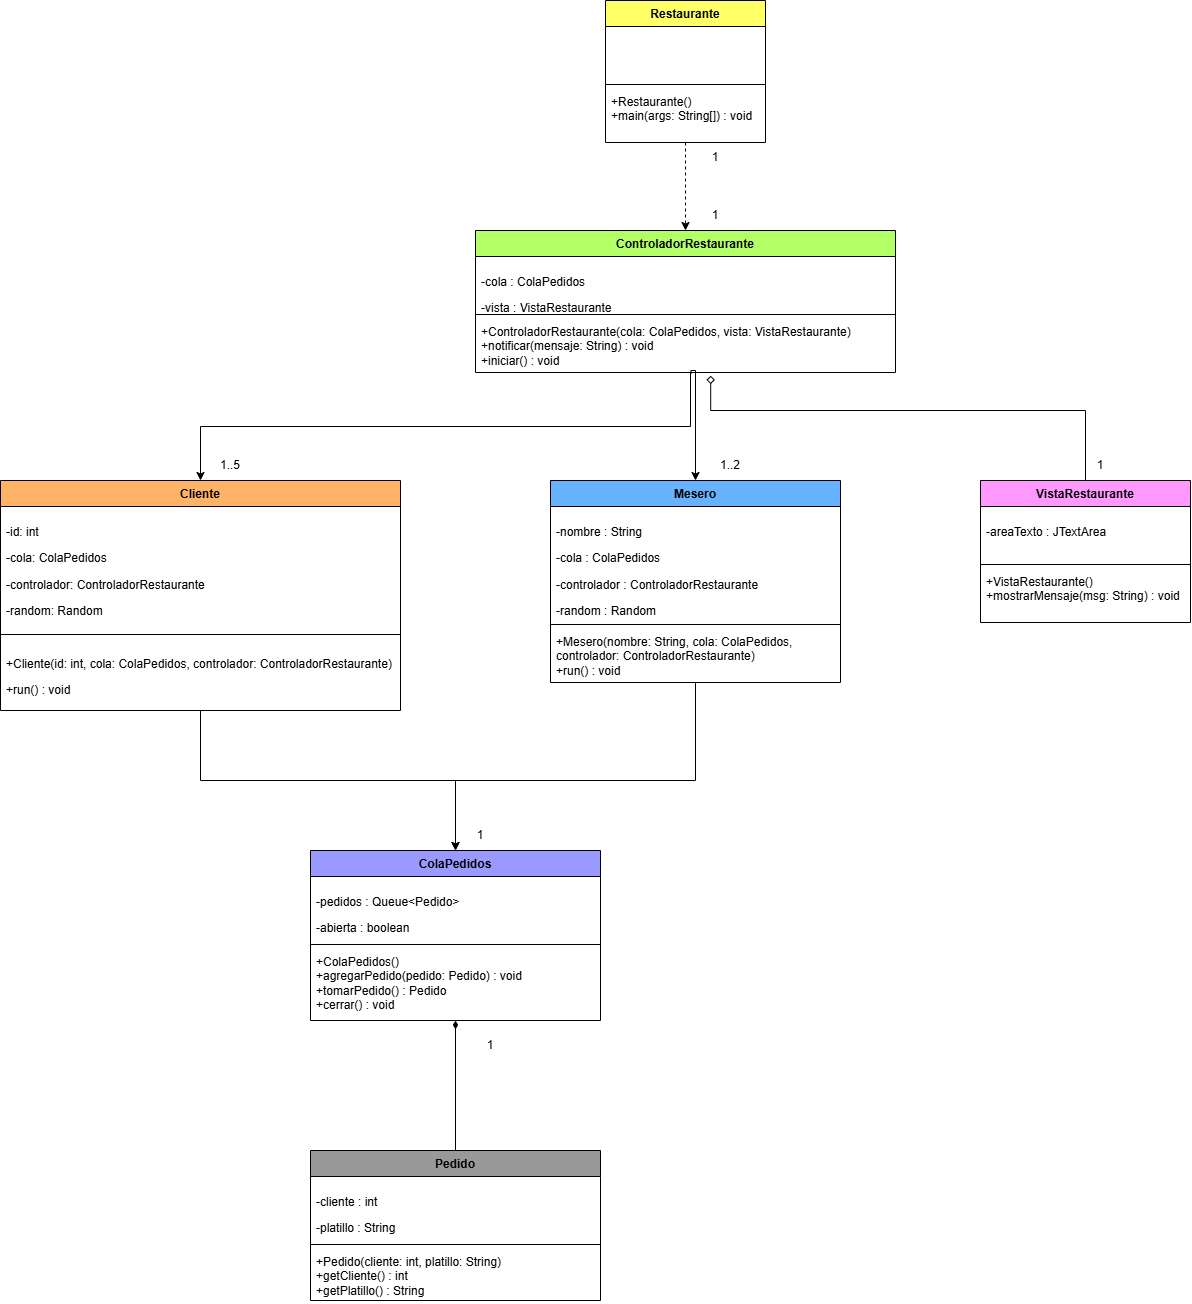

The diagram above was exported from draw.io. Its source (the exported page's mxGraphModel, read from the mxfile embedded in the PNG):
<mxGraphModel dx="4108" dy="1260" grid="1" gridSize="10" guides="1" tooltips="1" connect="1" arrows="1" fold="1" page="1" pageScale="1" pageWidth="850" pageHeight="1100" math="0" shadow="0">
  <root>
    <mxCell id="0" />
    <mxCell id="1" parent="0" />
    <mxCell id="KnTrQyDPOxG4baN0m8BT-1" edge="1" parent="1" source="29qAr2d2y8oOZJqrMTxp-5" style="edgeStyle=orthogonalEdgeStyle;rounded=0;orthogonalLoop=1;jettySize=auto;html=1;defaultLabelBackgroundColor=page;labelPadding=0 4;entryX=0.5;entryY=0;entryDx=0;entryDy=0;exitX=0.5;exitY=1;exitDx=0;exitDy=0;" target="haAYsVKGe--wt4WHzfT--1">
      <mxGeometry relative="1" x="-0.3068" as="geometry">
        <Array as="points">
          <mxPoint x="430" y="412" />
          <mxPoint x="430" y="466" />
          <mxPoint x="-60" y="466" />
        </Array>
        <mxPoint x="60" y="490" as="targetPoint" />
      </mxGeometry>
    </mxCell>
    <mxCell id="29qAr2d2y8oOZJqrMTxp-5" parent="1" style="swimlane;fontStyle=1;align=center;verticalAlign=top;childLayout=stackLayout;horizontal=1;startSize=26;horizontalStack=0;resizeParent=1;resizeParentMax=0;resizeLast=0;collapsible=1;marginBottom=0;whiteSpace=wrap;html=1;fillColor=#B3FF66;" value="ControladorRestaurante" vertex="1">
      <mxGeometry height="142" width="420" x="215" y="270" as="geometry" />
    </mxCell>
    <mxCell id="29qAr2d2y8oOZJqrMTxp-6" parent="29qAr2d2y8oOZJqrMTxp-5" style="text;strokeColor=none;fillColor=none;align=left;verticalAlign=top;spacingLeft=4;spacingRight=4;overflow=hidden;rotatable=0;points=[[0,0.5],[1,0.5]];portConstraint=eastwest;whiteSpace=wrap;html=1;" value="&lt;li&gt;&lt;p&gt;&lt;code&gt;&lt;font face=&quot;Helvetica&quot;&gt;-cola : ColaPedidos&lt;/font&gt;&lt;/code&gt;&lt;/p&gt;&lt;/li&gt;&lt;li&gt;&lt;p&gt;&lt;code&gt;&lt;font face=&quot;Helvetica&quot;&gt;-vista : VistaRestaurante&lt;/font&gt;&lt;/code&gt;&lt;/p&gt;&lt;/li&gt;&lt;li&gt;&lt;div&gt;&lt;code&gt;&lt;font face=&quot;Helvetica&quot;&gt;&lt;br&gt;&lt;/font&gt;&lt;/code&gt;&lt;/div&gt;&lt;/li&gt;" vertex="1">
      <mxGeometry height="54" width="420" y="26" as="geometry" />
    </mxCell>
    <mxCell id="29qAr2d2y8oOZJqrMTxp-7" parent="29qAr2d2y8oOZJqrMTxp-5" style="line;strokeWidth=1;fillColor=none;align=left;verticalAlign=middle;spacingTop=-1;spacingLeft=3;spacingRight=3;rotatable=0;labelPosition=right;points=[];portConstraint=eastwest;strokeColor=inherit;labelPerimeter=1;" value="" vertex="1">
      <mxGeometry height="8" width="420" y="80" as="geometry" />
    </mxCell>
    <mxCell id="29qAr2d2y8oOZJqrMTxp-8" parent="29qAr2d2y8oOZJqrMTxp-5" style="text;strokeColor=none;fillColor=none;align=left;verticalAlign=top;spacingLeft=4;spacingRight=4;overflow=hidden;rotatable=0;points=[[0,0.5],[1,0.5]];portConstraint=eastwest;whiteSpace=wrap;html=1;" value="+ControladorRestaurante(cola: ColaPedidos, vista: VistaRestaurante)&lt;div&gt;+notificar(mensaje: String) : void&lt;/div&gt;&lt;div&gt;+iniciar() : void&lt;/div&gt;" vertex="1">
      <mxGeometry height="54" width="420" y="88" as="geometry" />
    </mxCell>
    <mxCell id="u2vu7jMbtNCjeslE4TEe-1" edge="1" parent="1" source="29qAr2d2y8oOZJqrMTxp-9" style="edgeStyle=orthogonalEdgeStyle;rounded=0;orthogonalLoop=1;jettySize=auto;html=1;defaultLabelBackgroundColor=page;labelPadding=0 4;entryX=0.5;entryY=0;entryDx=0;entryDy=0;dashed=1;" target="29qAr2d2y8oOZJqrMTxp-5" value="">
      <mxGeometry relative="1" as="geometry" />
    </mxCell>
    <mxCell id="29qAr2d2y8oOZJqrMTxp-9" parent="1" style="swimlane;fontStyle=1;align=center;verticalAlign=top;childLayout=stackLayout;horizontal=1;startSize=26;horizontalStack=0;resizeParent=1;resizeParentMax=0;resizeLast=0;collapsible=1;marginBottom=0;whiteSpace=wrap;html=1;fillColor=#FFFF66;" value="Restaurante" vertex="1">
      <mxGeometry height="142" width="160" x="345" y="40" as="geometry" />
    </mxCell>
    <mxCell id="29qAr2d2y8oOZJqrMTxp-10" parent="29qAr2d2y8oOZJqrMTxp-9" style="text;strokeColor=none;fillColor=none;align=left;verticalAlign=top;spacingLeft=4;spacingRight=4;overflow=hidden;rotatable=0;points=[[0,0.5],[1,0.5]];portConstraint=eastwest;whiteSpace=wrap;html=1;" value="&lt;li&gt;&lt;p&gt;&lt;br&gt;&lt;/p&gt;&lt;/li&gt;" vertex="1">
      <mxGeometry height="54" width="160" y="26" as="geometry" />
    </mxCell>
    <mxCell id="29qAr2d2y8oOZJqrMTxp-11" parent="29qAr2d2y8oOZJqrMTxp-9" style="line;strokeWidth=1;fillColor=none;align=left;verticalAlign=middle;spacingTop=-1;spacingLeft=3;spacingRight=3;rotatable=0;labelPosition=right;points=[];portConstraint=eastwest;strokeColor=inherit;labelPerimeter=1;" value="" vertex="1">
      <mxGeometry height="8" width="160" y="80" as="geometry" />
    </mxCell>
    <mxCell id="29qAr2d2y8oOZJqrMTxp-12" parent="29qAr2d2y8oOZJqrMTxp-9" style="text;strokeColor=none;fillColor=none;align=left;verticalAlign=top;spacingLeft=4;spacingRight=4;overflow=hidden;rotatable=0;points=[[0,0.5],[1,0.5]];portConstraint=eastwest;whiteSpace=wrap;html=1;" value="+Restaurante()&lt;div&gt;&lt;code&gt;&lt;font face=&quot;Helvetica&quot;&gt;+main(args: String[]) : void&lt;/font&gt;&lt;/code&gt;&lt;/div&gt;" vertex="1">
      <mxGeometry height="54" width="160" y="88" as="geometry" />
    </mxCell>
    <mxCell id="KnTrQyDPOxG4baN0m8BT-3" edge="1" parent="1" source="29qAr2d2y8oOZJqrMTxp-13" style="edgeStyle=orthogonalEdgeStyle;rounded=0;orthogonalLoop=1;jettySize=auto;html=1;exitX=0.5;exitY=0;exitDx=0;exitDy=0;defaultLabelBackgroundColor=page;labelPadding=0 4;entryX=0.56;entryY=1.059;entryDx=0;entryDy=0;entryPerimeter=0;endArrow=diamond;endFill=0;" target="29qAr2d2y8oOZJqrMTxp-8">
      <mxGeometry relative="1" as="geometry">
        <Array as="points">
          <mxPoint x="825" y="450" />
          <mxPoint x="450.2" y="450" />
        </Array>
        <mxPoint x="450" y="440" as="targetPoint" />
      </mxGeometry>
    </mxCell>
    <mxCell id="29qAr2d2y8oOZJqrMTxp-13" parent="1" style="swimlane;fontStyle=1;align=center;verticalAlign=top;childLayout=stackLayout;horizontal=1;startSize=26;horizontalStack=0;resizeParent=1;resizeParentMax=0;resizeLast=0;collapsible=1;marginBottom=0;whiteSpace=wrap;html=1;fillColor=#FF99FF;" value="VistaRestaurante" vertex="1">
      <mxGeometry height="142" width="210" x="720" y="520" as="geometry" />
    </mxCell>
    <mxCell id="29qAr2d2y8oOZJqrMTxp-14" parent="29qAr2d2y8oOZJqrMTxp-13" style="text;strokeColor=none;fillColor=none;align=left;verticalAlign=top;spacingLeft=4;spacingRight=4;overflow=hidden;rotatable=0;points=[[0,0.5],[1,0.5]];portConstraint=eastwest;whiteSpace=wrap;html=1;" value="&lt;li&gt;&lt;p&gt;-areaTexto : JTextArea&lt;/p&gt;&lt;/li&gt;" vertex="1">
      <mxGeometry height="54" width="210" y="26" as="geometry" />
    </mxCell>
    <mxCell id="29qAr2d2y8oOZJqrMTxp-15" parent="29qAr2d2y8oOZJqrMTxp-13" style="line;strokeWidth=1;fillColor=none;align=left;verticalAlign=middle;spacingTop=-1;spacingLeft=3;spacingRight=3;rotatable=0;labelPosition=right;points=[];portConstraint=eastwest;strokeColor=inherit;labelPerimeter=1;" value="" vertex="1">
      <mxGeometry height="8" width="210" y="80" as="geometry" />
    </mxCell>
    <mxCell id="29qAr2d2y8oOZJqrMTxp-16" parent="29qAr2d2y8oOZJqrMTxp-13" style="text;strokeColor=none;fillColor=none;align=left;verticalAlign=top;spacingLeft=4;spacingRight=4;overflow=hidden;rotatable=0;points=[[0,0.5],[1,0.5]];portConstraint=eastwest;whiteSpace=wrap;html=1;" value="+VistaRestaurante()&lt;div&gt;+mostrarMensaje(msg: String) : void&lt;/div&gt;" vertex="1">
      <mxGeometry height="54" width="210" y="88" as="geometry" />
    </mxCell>
    <mxCell id="r5GGDlXzwPsm87XV1I1t-1" edge="1" parent="1" source="haAYsVKGe--wt4WHzfT--1" style="edgeStyle=orthogonalEdgeStyle;rounded=0;orthogonalLoop=1;jettySize=auto;html=1;exitX=0.5;exitY=1;exitDx=0;exitDy=0;entryX=0.5;entryY=0;entryDx=0;entryDy=0;defaultLabelBackgroundColor=page;labelPadding=0 4;" target="km32yGhcXXLIB9CKGcmt-1">
      <mxGeometry relative="1" as="geometry" />
    </mxCell>
    <mxCell id="haAYsVKGe--wt4WHzfT--1" parent="1" style="swimlane;fontStyle=1;align=center;verticalAlign=top;childLayout=stackLayout;horizontal=1;startSize=26;horizontalStack=0;resizeParent=1;resizeParentMax=0;resizeLast=0;collapsible=1;marginBottom=0;whiteSpace=wrap;html=1;fillColor=#FFB366;" value="Cliente" vertex="1">
      <mxGeometry height="230" width="400" x="-260" y="520" as="geometry" />
    </mxCell>
    <mxCell id="haAYsVKGe--wt4WHzfT--2" parent="haAYsVKGe--wt4WHzfT--1" style="text;strokeColor=none;fillColor=none;align=left;verticalAlign=top;spacingLeft=4;spacingRight=4;overflow=hidden;rotatable=0;points=[[0,0.5],[1,0.5]];portConstraint=eastwest;whiteSpace=wrap;html=1;" value="&lt;li&gt;&lt;p&gt;-id: int&amp;nbsp;&lt;/p&gt;&lt;/li&gt;&lt;li&gt;&lt;p&gt;-cola: ColaPedidos&amp;nbsp;&lt;/p&gt;&lt;/li&gt;&lt;li&gt;&lt;p&gt;-controlador: ControladorRestaurante&lt;/p&gt;&lt;/li&gt;&lt;li&gt;&lt;p&gt;-random: Random&amp;nbsp;&lt;/p&gt;&lt;/li&gt;" vertex="1">
      <mxGeometry height="124" width="400" y="26" as="geometry" />
    </mxCell>
    <mxCell id="haAYsVKGe--wt4WHzfT--3" parent="haAYsVKGe--wt4WHzfT--1" style="line;strokeWidth=1;fillColor=none;align=left;verticalAlign=middle;spacingTop=-1;spacingLeft=3;spacingRight=3;rotatable=0;labelPosition=right;points=[];portConstraint=eastwest;strokeColor=inherit;labelPerimeter=1;" value="" vertex="1">
      <mxGeometry height="8" width="400" y="150" as="geometry" />
    </mxCell>
    <mxCell id="haAYsVKGe--wt4WHzfT--4" parent="haAYsVKGe--wt4WHzfT--1" style="text;strokeColor=none;fillColor=none;align=left;verticalAlign=top;spacingLeft=4;spacingRight=4;overflow=hidden;rotatable=0;points=[[0,0.5],[1,0.5]];portConstraint=eastwest;whiteSpace=wrap;html=1;" value="&lt;li&gt;&lt;p&gt;+Cliente(id: int, cola: ColaPedidos, controlador: ControladorRestaurante)&lt;/p&gt;&lt;/li&gt;&lt;li&gt;&lt;p&gt;+run() : void&lt;/p&gt;&lt;/li&gt;" vertex="1">
      <mxGeometry height="72" width="400" y="158" as="geometry" />
    </mxCell>
    <mxCell id="r5GGDlXzwPsm87XV1I1t-2" edge="1" parent="1" source="TCfKH5C_P5oVqQ5km0d8-2" style="edgeStyle=orthogonalEdgeStyle;rounded=0;orthogonalLoop=1;jettySize=auto;html=1;exitX=0.5;exitY=1;exitDx=0;exitDy=0;entryX=0.5;entryY=0;entryDx=0;entryDy=0;defaultLabelBackgroundColor=page;labelPadding=0 4;" target="km32yGhcXXLIB9CKGcmt-1">
      <mxGeometry relative="1" as="geometry">
        <Array as="points">
          <mxPoint x="435" y="820" />
          <mxPoint x="195" y="820" />
        </Array>
      </mxGeometry>
    </mxCell>
    <mxCell id="TCfKH5C_P5oVqQ5km0d8-2" parent="1" style="swimlane;fontStyle=1;align=center;verticalAlign=top;childLayout=stackLayout;horizontal=1;startSize=26;horizontalStack=0;resizeParent=1;resizeParentMax=0;resizeLast=0;collapsible=1;marginBottom=0;whiteSpace=wrap;html=1;fillColor=#66B2FF;" value="Mesero" vertex="1">
      <mxGeometry height="202" width="290" x="290" y="520" as="geometry" />
    </mxCell>
    <mxCell id="TCfKH5C_P5oVqQ5km0d8-3" parent="TCfKH5C_P5oVqQ5km0d8-2" style="text;strokeColor=none;fillColor=none;align=left;verticalAlign=top;spacingLeft=4;spacingRight=4;overflow=hidden;rotatable=0;points=[[0,0.5],[1,0.5]];portConstraint=eastwest;whiteSpace=wrap;html=1;" value="&lt;li&gt;&lt;p&gt;-nombre : String&lt;/p&gt;&lt;/li&gt;&lt;li&gt;&lt;p&gt;-cola : ColaPedidos&lt;/p&gt;&lt;/li&gt;&lt;li&gt;&lt;p&gt;-controlador : ControladorRestaurante&lt;/p&gt;&lt;/li&gt;&lt;li&gt;&lt;p&gt;-random : Random&lt;/p&gt;&lt;/li&gt;" vertex="1">
      <mxGeometry height="114" width="290" y="26" as="geometry" />
    </mxCell>
    <mxCell id="TCfKH5C_P5oVqQ5km0d8-4" parent="TCfKH5C_P5oVqQ5km0d8-2" style="line;strokeWidth=1;fillColor=none;align=left;verticalAlign=middle;spacingTop=-1;spacingLeft=3;spacingRight=3;rotatable=0;labelPosition=right;points=[];portConstraint=eastwest;strokeColor=inherit;labelPerimeter=1;" value="" vertex="1">
      <mxGeometry height="8" width="290" y="140" as="geometry" />
    </mxCell>
    <mxCell id="TCfKH5C_P5oVqQ5km0d8-5" parent="TCfKH5C_P5oVqQ5km0d8-2" style="text;strokeColor=none;fillColor=none;align=left;verticalAlign=top;spacingLeft=4;spacingRight=4;overflow=hidden;rotatable=0;points=[[0,0.5],[1,0.5]];portConstraint=eastwest;whiteSpace=wrap;html=1;" value="+Mesero(nombre: String, cola: ColaPedidos, controlador: ControladorRestaurante)&lt;div&gt;+run() : void&lt;/div&gt;" vertex="1">
      <mxGeometry height="54" width="290" y="148" as="geometry" />
    </mxCell>
    <mxCell id="km32yGhcXXLIB9CKGcmt-1" parent="1" style="swimlane;fontStyle=1;align=center;verticalAlign=top;childLayout=stackLayout;horizontal=1;startSize=26;horizontalStack=0;resizeParent=1;resizeParentMax=0;resizeLast=0;collapsible=1;marginBottom=0;whiteSpace=wrap;html=1;fillColor=#9999FF;" value="ColaPedidos" vertex="1">
      <mxGeometry height="170" width="290" x="50" y="890" as="geometry" />
    </mxCell>
    <mxCell id="km32yGhcXXLIB9CKGcmt-2" parent="km32yGhcXXLIB9CKGcmt-1" style="text;strokeColor=none;fillColor=none;align=left;verticalAlign=top;spacingLeft=4;spacingRight=4;overflow=hidden;rotatable=0;points=[[0,0.5],[1,0.5]];portConstraint=eastwest;whiteSpace=wrap;html=1;" value="&lt;li&gt;&lt;p&gt;-pedidos : Queue&amp;lt;Pedido&amp;gt;&lt;/p&gt;&lt;/li&gt;&lt;li&gt;&lt;p&gt;-abierta : boolean&lt;/p&gt;&lt;/li&gt;" vertex="1">
      <mxGeometry height="64" width="290" y="26" as="geometry" />
    </mxCell>
    <mxCell id="km32yGhcXXLIB9CKGcmt-3" parent="km32yGhcXXLIB9CKGcmt-1" style="line;strokeWidth=1;fillColor=none;align=left;verticalAlign=middle;spacingTop=-1;spacingLeft=3;spacingRight=3;rotatable=0;labelPosition=right;points=[];portConstraint=eastwest;strokeColor=inherit;labelPerimeter=1;" value="" vertex="1">
      <mxGeometry height="8" width="290" y="90" as="geometry" />
    </mxCell>
    <mxCell id="km32yGhcXXLIB9CKGcmt-4" parent="km32yGhcXXLIB9CKGcmt-1" style="text;strokeColor=none;fillColor=none;align=left;verticalAlign=top;spacingLeft=4;spacingRight=4;overflow=hidden;rotatable=0;points=[[0,0.5],[1,0.5]];portConstraint=eastwest;whiteSpace=wrap;html=1;" value="&lt;div&gt;+ColaPedidos()&lt;/div&gt;&lt;div&gt;+agregarPedido(pedido: Pedido) : void&lt;/div&gt;&lt;div&gt;+tomarPedido() : Pedido&lt;/div&gt;&lt;div&gt;+cerrar() : void&lt;/div&gt;" vertex="1">
      <mxGeometry height="72" width="290" y="98" as="geometry" />
    </mxCell>
    <mxCell id="r5GGDlXzwPsm87XV1I1t-3" edge="1" parent="1" source="km32yGhcXXLIB9CKGcmt-5" style="edgeStyle=orthogonalEdgeStyle;rounded=0;orthogonalLoop=1;jettySize=auto;html=1;entryX=0.5;entryY=1;entryDx=0;entryDy=0;defaultLabelBackgroundColor=page;labelPadding=0 4;endArrow=diamondThin;endFill=1;" target="km32yGhcXXLIB9CKGcmt-1">
      <mxGeometry relative="1" as="geometry" />
    </mxCell>
    <mxCell id="km32yGhcXXLIB9CKGcmt-5" parent="1" style="swimlane;fontStyle=1;align=center;verticalAlign=top;childLayout=stackLayout;horizontal=1;startSize=26;horizontalStack=0;resizeParent=1;resizeParentMax=0;resizeLast=0;collapsible=1;marginBottom=0;whiteSpace=wrap;html=1;fillColor=#999999;" value="Pedido" vertex="1">
      <mxGeometry height="150" width="290" x="50" y="1190" as="geometry" />
    </mxCell>
    <mxCell id="km32yGhcXXLIB9CKGcmt-6" parent="km32yGhcXXLIB9CKGcmt-5" style="text;strokeColor=none;fillColor=none;align=left;verticalAlign=top;spacingLeft=4;spacingRight=4;overflow=hidden;rotatable=0;points=[[0,0.5],[1,0.5]];portConstraint=eastwest;whiteSpace=wrap;html=1;" value="&lt;li&gt;&lt;p&gt;-cliente : int&lt;/p&gt;&lt;/li&gt;&lt;li&gt;&lt;p&gt;-platillo : String&lt;/p&gt;&lt;/li&gt;" vertex="1">
      <mxGeometry height="64" width="290" y="26" as="geometry" />
    </mxCell>
    <mxCell id="km32yGhcXXLIB9CKGcmt-7" parent="km32yGhcXXLIB9CKGcmt-5" style="line;strokeWidth=1;fillColor=none;align=left;verticalAlign=middle;spacingTop=-1;spacingLeft=3;spacingRight=3;rotatable=0;labelPosition=right;points=[];portConstraint=eastwest;strokeColor=inherit;labelPerimeter=1;" value="" vertex="1">
      <mxGeometry height="8" width="290" y="90" as="geometry" />
    </mxCell>
    <mxCell id="km32yGhcXXLIB9CKGcmt-8" parent="km32yGhcXXLIB9CKGcmt-5" style="text;strokeColor=none;fillColor=none;align=left;verticalAlign=top;spacingLeft=4;spacingRight=4;overflow=hidden;rotatable=0;points=[[0,0.5],[1,0.5]];portConstraint=eastwest;whiteSpace=wrap;html=1;" value="+Pedido(cliente: int, platillo: String)&lt;div&gt;+getCliente() : int&lt;/div&gt;&lt;div&gt;+getPlatillo() : String&lt;/div&gt;" vertex="1">
      <mxGeometry height="52" width="290" y="98" as="geometry" />
    </mxCell>
    <mxCell id="KnTrQyDPOxG4baN0m8BT-2" edge="1" parent="1" source="TCfKH5C_P5oVqQ5km0d8-2" style="edgeStyle=orthogonalEdgeStyle;rounded=0;orthogonalLoop=1;jettySize=auto;html=1;entryX=0.513;entryY=1.028;entryDx=0;entryDy=0;entryPerimeter=0;defaultLabelBackgroundColor=page;labelPadding=0 4;startArrow=classic;startFill=1;endArrow=none;endFill=0;" target="29qAr2d2y8oOZJqrMTxp-8">
      <mxGeometry relative="1" x="-0.0509" as="geometry">
        <Array as="points">
          <mxPoint x="435" y="410" />
          <mxPoint x="430.5" y="410" />
        </Array>
      </mxGeometry>
    </mxCell>
    <mxCell id="nVFaC_ry2JB6nCPDOu3v-1" parent="1" style="text;html=1;whiteSpace=wrap;strokeColor=none;fillColor=none;align=center;verticalAlign=middle;rounded=0;" value="1" vertex="1">
      <mxGeometry height="30" width="60" x="425" y="182" as="geometry" />
    </mxCell>
    <mxCell id="nVFaC_ry2JB6nCPDOu3v-2" parent="1" style="text;html=1;whiteSpace=wrap;strokeColor=none;fillColor=none;align=center;verticalAlign=middle;rounded=0;" value="1" vertex="1">
      <mxGeometry height="30" width="60" x="425" y="240" as="geometry" />
    </mxCell>
    <mxCell id="Q7v4yXkaCC1OjN-HOiGQ-1" parent="1" style="text;html=1;whiteSpace=wrap;strokeColor=none;fillColor=none;align=center;verticalAlign=middle;rounded=0;" value="1" vertex="1">
      <mxGeometry height="30" width="60" x="200" y="1070" as="geometry" />
    </mxCell>
    <mxCell id="yPMryBBrPZqVFM0aWwT5-1" parent="1" style="text;html=1;whiteSpace=wrap;strokeColor=none;fillColor=none;align=center;verticalAlign=middle;rounded=0;" value="1..5" vertex="1">
      <mxGeometry height="30" width="60" x="-60" y="490" as="geometry" />
    </mxCell>
    <mxCell id="yPMryBBrPZqVFM0aWwT5-2" parent="1" style="text;html=1;whiteSpace=wrap;strokeColor=none;fillColor=none;align=center;verticalAlign=middle;rounded=0;" value="1..2" vertex="1">
      <mxGeometry height="30" width="60" x="440" y="490" as="geometry" />
    </mxCell>
    <mxCell id="VMv0IL3pzdLgYlFq7LMO-1" parent="1" style="text;html=1;whiteSpace=wrap;strokeColor=none;fillColor=none;align=center;verticalAlign=middle;rounded=0;" value="1" vertex="1">
      <mxGeometry height="30" width="60" x="810" y="490" as="geometry" />
    </mxCell>
    <mxCell id="lDSExQxxahiNGcOZ18PR-1" parent="1" style="text;html=1;whiteSpace=wrap;strokeColor=none;fillColor=none;align=center;verticalAlign=middle;rounded=0;" value="1" vertex="1">
      <mxGeometry height="30" width="60" x="190" y="860" as="geometry" />
    </mxCell>
  </root>
</mxGraphModel>